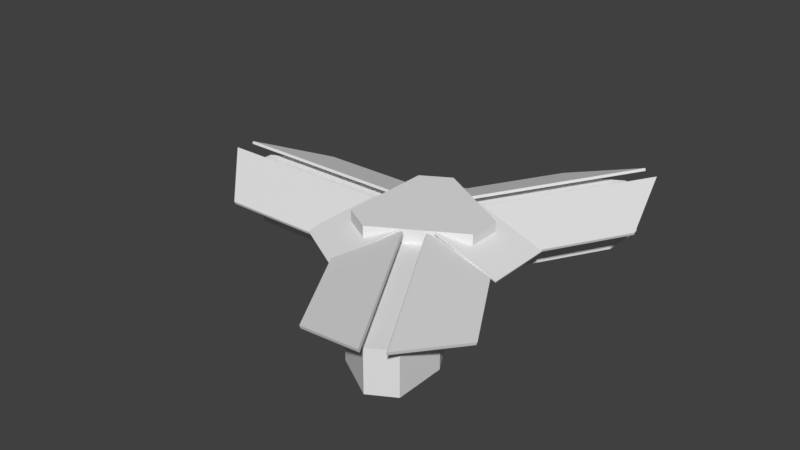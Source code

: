 # Source: VVNB-Domestic-Terminal.blend  (saved by Blender 2.79.0; exported with 4.5.12 LTS)
import bpy
from mathutils import Matrix  # noqa: F401  (used for matrix-valued properties, if any)

bpy.ops.wm.read_factory_settings(use_empty=True)
scene = bpy.context.scene
scene.name = 'Scene'

# ---- collections
col_collection_1 = bpy.data.collections.new('Collection 1'); scene.collection.children.link(col_collection_1)

# ---- world
world_world = bpy.data.worlds.new('World'); scene.world = world_world
world_world.color = (0.05088, 0.05088, 0.05088)
world_world.use_sun_shadow = False
world_world.sun_shadow_jitter_overblur = 0.0
world_world.cycles.sampling_method = 'MANUAL'

# ---- meshes
me_small_roof = bpy.data.meshes.new('Small Roof')
me_small_roof.from_pydata([(-1.0, -1.0, -1.0), (-1.0, -1.0, 1.0), (-1.0, 1.0, -1.0), (-1.0, 1.0, 1.0), (1.0, -1.0, -1.0), (1.0, -1.0, 1.0), (1.0, 1.0, -1.0), (1.0, 1.0, 1.0)], [], [(0, 1, 3, 2), (2, 3, 7, 6), (6, 7, 5, 4), (4, 5, 1, 0), (2, 6, 4, 0), (7, 3, 1, 5)])
me_small_roof.use_remesh_preserve_volume = False
me_small_roof.use_remesh_preserve_attributes = False
me_small_roof.use_mirror_vertex_groups = False
me_small_roof.update()
me_hangar_leg_roof = bpy.data.meshes.new('Hangar Leg Roof')
me_hangar_leg_roof.from_pydata([(-1.0, -1.0, -1.0), (-1.0, -1.0, 1.0), (-0.3908, 1.0, -1.0), (-0.3908, 1.0, 1.0), (1.0, -1.0, -1.0), (1.0, -1.0, 1.0), (1.0, 1.0, -1.0), (1.0, 1.0, 1.0)], [], [(0, 1, 3, 2), (2, 3, 7, 6), (6, 7, 5, 4), (4, 5, 1, 0), (2, 6, 4, 0), (7, 3, 1, 5)])
me_hangar_leg_roof.use_remesh_preserve_volume = False
me_hangar_leg_roof.use_remesh_preserve_attributes = False
me_hangar_leg_roof.use_mirror_vertex_groups = False
me_hangar_leg_roof.update()
me_hangar_leg = bpy.data.meshes.new('Hangar Leg')
me_hangar_leg.from_pydata([(-1.0, -0.353, -1.0), (-1.0, -0.353, 1.0), (-1.0, 0.3811, -1.0), (-1.0, 0.3811, 1.0), (1.0, -1.0, -1.0), (1.0, -1.0, 1.0), (1.0, 1.0, -1.0), (1.0, 1.0, 1.0), (-0.4953, 1.0, -1.0), (-0.4953, 1.0, 1.0), (-0.4953, -1.0, -1.0), (-0.4953, -1.0, 1.0)], [], [(0, 1, 3, 2), (8, 9, 7, 6), (6, 7, 5, 4), (10, 11, 1, 0), (8, 6, 4, 10), (9, 3, 1, 11), (7, 9, 11, 5), (2, 8, 10, 0), (4, 5, 11, 10), (2, 3, 9, 8)])
me_hangar_leg.materials.append(None)
me_hangar_leg.use_remesh_preserve_volume = False
me_hangar_leg.use_remesh_preserve_attributes = False
me_hangar_leg.use_mirror_vertex_groups = False
me_hangar_leg.update()
me_hangar_center = bpy.data.meshes.new('Hangar Center')
me_hangar_center.from_pydata([(-12.99, 46.5, 0.0), (-12.99, 46.5, 40.0), (46.77, 12.0, 0.0), (46.77, 12.0, 40.0), (46.77, -12.0, 0.0), (46.77, -12.0, 40.0), (-13.0, -46.49, 0.0), (-12.99, -46.5, 40.0), (-33.76, -34.51, 0.0), (-33.77, -34.5, 40.0), (-33.77, 34.5, 0.0), (-33.77, 34.5, 40.0)], [], [(0, 1, 3, 2), (2, 3, 5, 4), (4, 5, 7, 6), (6, 7, 9, 8), (3, 1, 11, 9, 7, 5), (8, 9, 11, 10), (10, 11, 1, 0), (0, 2, 4, 6, 8, 10)])
me_hangar_center.use_remesh_preserve_volume = False
me_hangar_center.use_remesh_preserve_attributes = False
me_hangar_center.use_mirror_vertex_groups = False
me_hangar_center.update()

# ---- objects
ob_smallroof3 = bpy.data.objects.new('smallRoof3', me_small_roof)
ob_smallroof2 = bpy.data.objects.new('smallRoof2', me_small_roof)
ob_smallroof1 = bpy.data.objects.new('smallRoof1', me_small_roof)
ob_roof1a = bpy.data.objects.new('roof1a', me_hangar_leg_roof)
ob_roof1b = bpy.data.objects.new('roof1b', me_hangar_leg_roof)
ob_roof3b = bpy.data.objects.new('roof3b', me_hangar_leg_roof)
ob_roof3a = bpy.data.objects.new('roof3a', me_hangar_leg_roof)
ob_roof2a = bpy.data.objects.new('roof2a', me_hangar_leg_roof)
ob_roof2b = bpy.data.objects.new('roof2b', me_hangar_leg_roof)
ob_leg2 = bpy.data.objects.new('leg2', me_hangar_leg)
ob_leg1 = bpy.data.objects.new('leg1', me_hangar_leg)
ob_leg3 = bpy.data.objects.new('leg3', me_hangar_leg)
ob_center = bpy.data.objects.new('center', me_hangar_center)

# ---- transforms, parenting, visibility, modifiers, constraints
ob_smallroof3.location = (-24.29, 37.8, 30.51)
ob_smallroof3.rotation_euler = (0.3491, -0.0, 3.665)
ob_smallroof3.scale = (25.0, 25.0, 0.5)
ob_smallroof3.lineart.crease_threshold = 0.0
ob_smallroof2.location = (-25.76, -41.02, 30.87)
ob_smallroof2.rotation_euler = (0.3491, -0.0, 5.76)
ob_smallroof2.scale = (25.0, 25.0, 0.5)
ob_smallroof2.lineart.crease_threshold = 0.0
ob_smallroof1.location = (50.36, 0.0, 30.51)
ob_smallroof1.rotation_euler = (0.3491, -0.0, 1.571)
ob_smallroof1.scale = (25.0, 25.0, 0.5)
ob_smallroof1.lineart.crease_threshold = 0.0
ob_roof1a.location = (74.1, -75.29, 30.49)
ob_roof1a.rotation_euler = (-2.793, -0.0, 2.094)
ob_roof1a.scale = (67.0, 22.5, 1.0)
ob_roof1a.lineart.crease_threshold = 0.0
ob_roof1b.location = (24.86, -103.5, 30.49)
ob_roof1b.rotation_euler = (-0.3491, -0.0, 2.094)
ob_roof1b.scale = (67.0, 22.5, 1.0)
ob_roof1b.lineart.crease_threshold = 0.0
ob_roof3b.location = (74.68, 72.56, 29.13)
ob_roof3b.rotation_euler = (-0.3491, -0.0, 4.189)
ob_roof3b.scale = (67.0, 22.5, 1.0)
ob_roof3b.lineart.crease_threshold = 0.0
ob_roof3a.location = (25.64, 101.1, 29.13)
ob_roof3a.rotation_euler = (-2.793, -0.0, 4.189)
ob_roof3a.scale = (67.0, 22.5, 1.0)
ob_roof3a.lineart.crease_threshold = 0.0
ob_roof2a.location = (-101.2, -29.2, 29.36)
ob_roof2a.rotation_euler = (-2.793, -0.0, 0.0)
ob_roof2a.scale = (67.0, 22.5, 1.0)
ob_roof2a.lineart.crease_threshold = 0.0
ob_roof2b.location = (-101.0, 27.54, 29.36)
ob_roof2b.rotation_euler = (-0.3491, -0.0, 0.0)
ob_roof2b.scale = (67.0, 22.5, 1.0)
ob_roof2b.lineart.crease_threshold = 0.0
ob_leg2.location = (-93.45, -0.2676, 15.0)
ob_leg2.scale = (60.0, 27.0, 15.0)
ob_leg2.lineart.crease_threshold = 0.0
ob_leg1.location = (46.72, -80.99, 15.0)
ob_leg1.rotation_euler = (0.0, -0.0, 2.094)
ob_leg1.scale = (60.0, 27.0, 15.0)
ob_leg1.lineart.crease_threshold = 0.0
ob_leg3.location = (47.51, 80.06, 15.0)
ob_leg3.rotation_euler = (0.0, -0.0, -2.094)
ob_leg3.scale = (60.0, 27.0, 15.0)
ob_leg3.lineart.crease_threshold = 0.0
ob_center.location = (0.06866, -0.2676, 0.0)
ob_center.lineart.crease_threshold = 0.0

# ---- collection membership
col_collection_1.objects.link(ob_smallroof3)
col_collection_1.objects.link(ob_smallroof2)
col_collection_1.objects.link(ob_smallroof1)
col_collection_1.objects.link(ob_roof1a)
col_collection_1.objects.link(ob_roof1b)
col_collection_1.objects.link(ob_roof3b)
col_collection_1.objects.link(ob_roof3a)
col_collection_1.objects.link(ob_roof2a)
col_collection_1.objects.link(ob_roof2b)
col_collection_1.objects.link(ob_leg2)
col_collection_1.objects.link(ob_leg1)
col_collection_1.objects.link(ob_leg3)
col_collection_1.objects.link(ob_center)

# ---- scene / render settings (as saved in the file)
scene.frame_start = 1; scene.frame_end = 250; scene.frame_set(1)
scene.render.engine = 'BLENDER_EEVEE_NEXT'
scene.render.resolution_percentage = 50
scene.render.dither_intensity = 0.0
scene.cycles.use_denoising = False
scene.cycles.samples = 128
scene.cycles.sampling_pattern = 'TABULATED_SOBOL'
scene.cycles.use_adaptive_sampling = False
scene.cycles.use_light_tree = False
scene.cycles.blur_glossy = 0.0
scene.cycles.sample_clamp_indirect = 0.0
scene.view_settings.view_transform = 'Standard'
bpy.context.view_layer.update()

# ---- added for rendering (the .blend has no active camera and no usable light): camera, sun
cam_auto = bpy.data.cameras.new('AutoCamera')
cam_auto.lens = 50.0
cam_auto.sensor_width = 36.0
cam_auto.clip_end = 7363.96
ob_auto_camera = bpy.data.objects.new('AutoCamera', cam_auto)
scene.collection.objects.link(ob_auto_camera)
ob_auto_camera.location = (398.886, -504.707, 355.681)
ob_auto_camera.rotation_euler = (1.09748, -7.21219e-08, 0.694738)
scene.camera = ob_auto_camera
light_auto_sun = bpy.data.lights.new('AutoSun', 'SUN')
light_auto_sun.energy = 3.0
light_auto_sun.angle = 0.0523599
ob_auto_sun = bpy.data.objects.new('AutoSun', light_auto_sun)
scene.collection.objects.link(ob_auto_sun)
ob_auto_sun.rotation_euler = (0.872665, 0.174533, 0.523599)
bpy.context.view_layer.update()
